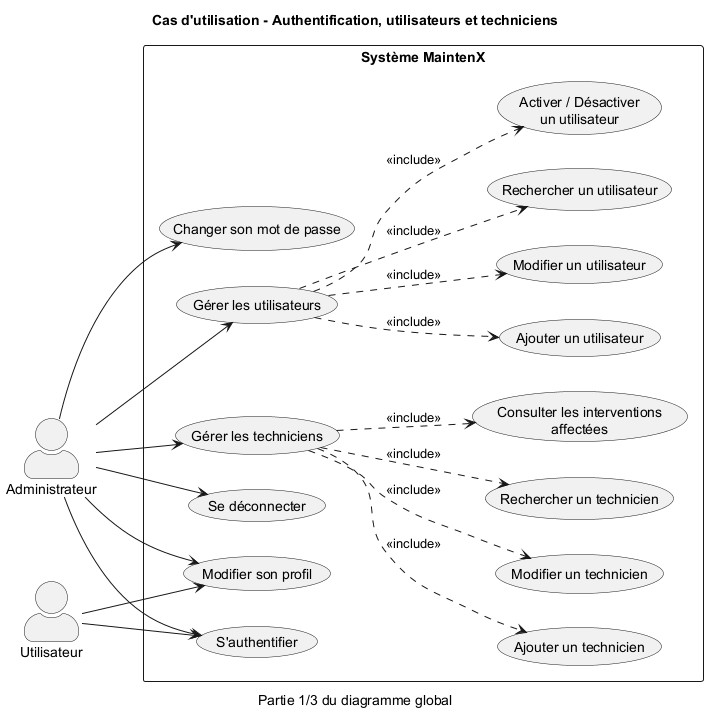

The diagram above was rendered by PlantUML. Its source (embedded in the PNG):
@startuml
left to right direction
skinparam packageStyle rectangle
skinparam shadowing false
skinparam actorStyle awesome
title Cas d'utilisation - Authentification, utilisateurs et techniciens
caption Partie 1/3 du diagramme global

actor "Administrateur" as Admin
actor "Utilisateur" as User

rectangle "Système MaintenX" {
    usecase "S'authentifier" as UC_Login
    usecase "Se déconnecter" as UC_Logout
    usecase "Modifier son profil" as UC_Profile
    usecase "Changer son mot de passe" as UC_Password

    usecase "Gérer les utilisateurs" as UC_Users
    usecase "Ajouter un utilisateur" as UC_AddUser
    usecase "Modifier un utilisateur" as UC_EditUser
    usecase "Rechercher un utilisateur" as UC_SearchUser
    usecase "Activer / Désactiver\nun utilisateur" as UC_ActivateUser

    usecase "Gérer les techniciens" as UC_Techs
    usecase "Ajouter un technicien" as UC_AddTech
    usecase "Modifier un technicien" as UC_EditTech
    usecase "Rechercher un technicien" as UC_SearchTech
    usecase "Consulter les interventions\naffectées" as UC_TechInterventions

    UC_Users ..> UC_AddUser : <<include>>
    UC_Users ..> UC_EditUser : <<include>>
    UC_Users ..> UC_SearchUser : <<include>>
    UC_Users ..> UC_ActivateUser : <<include>>
    UC_Techs ..> UC_AddTech : <<include>>
    UC_Techs ..> UC_EditTech : <<include>>
    UC_Techs ..> UC_SearchTech : <<include>>
    UC_Techs ..> UC_TechInterventions : <<include>>

    Admin --> UC_Login
    Admin --> UC_Logout
    Admin --> UC_Profile
    Admin --> UC_Password
    Admin --> UC_Users
    Admin --> UC_Techs
    User --> UC_Login
    User --> UC_Profile
}
@enduml